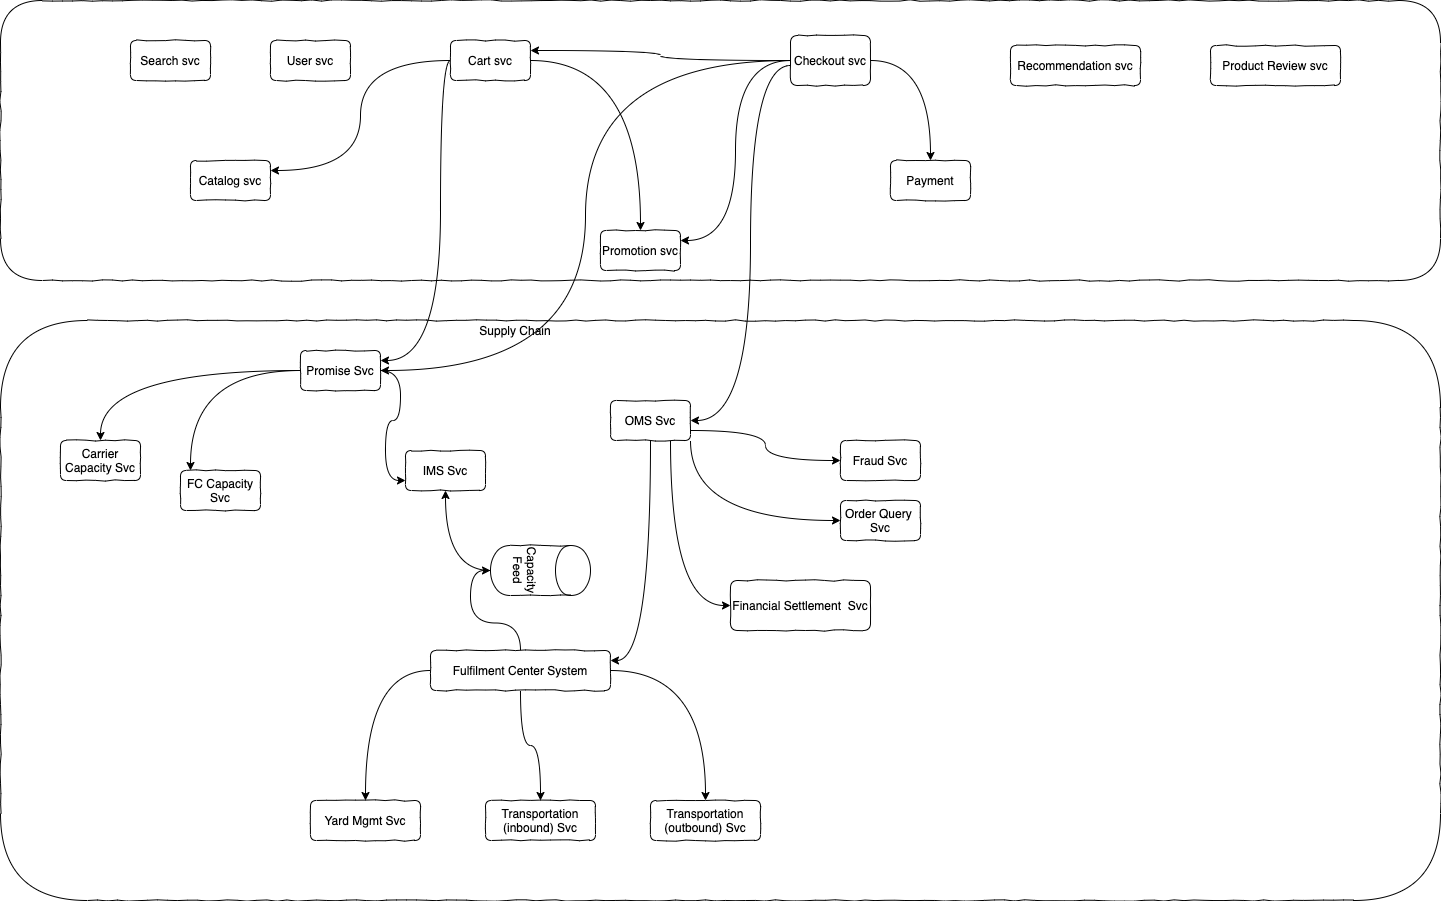

The diagram above was exported from draw.io. Its source (the exported page's mxGraphModel, read from the mxfile embedded in the PNG):
<mxGraphModel dx="1421" dy="636" grid="1" gridSize="10" guides="1" tooltips="1" connect="1" arrows="1" fold="1" page="0" pageScale="1" pageWidth="827" pageHeight="1169" math="0" shadow="0">
  <root>
    <mxCell id="0" />
    <mxCell id="1" parent="0" />
    <mxCell id="cQGFVUQe7e7EFWZTwT30-11" value="" style="rounded=1;whiteSpace=wrap;html=1;comic=1;" parent="1" vertex="1">
      <mxGeometry x="-200" y="360" width="1440" height="580" as="geometry" />
    </mxCell>
    <mxCell id="cQGFVUQe7e7EFWZTwT30-10" value="" style="rounded=1;whiteSpace=wrap;html=1;comic=1;" parent="1" vertex="1">
      <mxGeometry x="-200" y="40" width="1440" height="280" as="geometry" />
    </mxCell>
    <mxCell id="cQGFVUQe7e7EFWZTwT30-1" value="User svc" style="rounded=1;whiteSpace=wrap;html=1;comic=1;" parent="1" vertex="1">
      <mxGeometry x="70" y="80" width="80" height="40" as="geometry" />
    </mxCell>
    <mxCell id="cQGFVUQe7e7EFWZTwT30-3" value="Search svc" style="rounded=1;whiteSpace=wrap;html=1;comic=1;" parent="1" vertex="1">
      <mxGeometry x="-70" y="80" width="80" height="40" as="geometry" />
    </mxCell>
    <mxCell id="cQGFVUQe7e7EFWZTwT30-4" value="Catalog svc" style="rounded=1;whiteSpace=wrap;html=1;comic=1;" parent="1" vertex="1">
      <mxGeometry x="-10" y="200" width="80" height="40" as="geometry" />
    </mxCell>
    <mxCell id="cQGFVUQe7e7EFWZTwT30-16" style="edgeStyle=orthogonalEdgeStyle;curved=1;orthogonalLoop=1;jettySize=auto;html=1;entryX=1;entryY=0.25;entryDx=0;entryDy=0;" parent="1" source="cQGFVUQe7e7EFWZTwT30-7" target="cQGFVUQe7e7EFWZTwT30-4" edge="1">
      <mxGeometry relative="1" as="geometry" />
    </mxCell>
    <mxCell id="cQGFVUQe7e7EFWZTwT30-17" style="edgeStyle=orthogonalEdgeStyle;curved=1;orthogonalLoop=1;jettySize=auto;html=1;entryX=0.5;entryY=0;entryDx=0;entryDy=0;" parent="1" source="cQGFVUQe7e7EFWZTwT30-7" target="cQGFVUQe7e7EFWZTwT30-8" edge="1">
      <mxGeometry relative="1" as="geometry" />
    </mxCell>
    <mxCell id="cQGFVUQe7e7EFWZTwT30-23" style="edgeStyle=orthogonalEdgeStyle;curved=1;orthogonalLoop=1;jettySize=auto;html=1;entryX=1;entryY=0.25;entryDx=0;entryDy=0;" parent="1" source="cQGFVUQe7e7EFWZTwT30-7" target="cQGFVUQe7e7EFWZTwT30-21" edge="1">
      <mxGeometry relative="1" as="geometry">
        <Array as="points">
          <mxPoint x="240" y="100" />
          <mxPoint x="240" y="400" />
        </Array>
      </mxGeometry>
    </mxCell>
    <mxCell id="cQGFVUQe7e7EFWZTwT30-7" value="Cart svc" style="rounded=1;whiteSpace=wrap;html=1;comic=1;" parent="1" vertex="1">
      <mxGeometry x="250" y="80" width="80" height="40" as="geometry" />
    </mxCell>
    <mxCell id="cQGFVUQe7e7EFWZTwT30-8" value="Promotion svc" style="rounded=1;whiteSpace=wrap;html=1;comic=1;" parent="1" vertex="1">
      <mxGeometry x="400" y="270" width="80" height="40" as="geometry" />
    </mxCell>
    <mxCell id="cQGFVUQe7e7EFWZTwT30-9" value="Payment" style="rounded=1;whiteSpace=wrap;html=1;comic=1;" parent="1" vertex="1">
      <mxGeometry x="690" y="200" width="80" height="40" as="geometry" />
    </mxCell>
    <mxCell id="cQGFVUQe7e7EFWZTwT30-12" value="Supply Chain" style="text;html=1;strokeColor=none;fillColor=none;align=center;verticalAlign=middle;whiteSpace=wrap;rounded=0;comic=1;" parent="1" vertex="1">
      <mxGeometry x="230" y="360" width="170" height="20" as="geometry" />
    </mxCell>
    <mxCell id="cQGFVUQe7e7EFWZTwT30-18" style="edgeStyle=orthogonalEdgeStyle;curved=1;orthogonalLoop=1;jettySize=auto;html=1;entryX=0.5;entryY=0;entryDx=0;entryDy=0;" parent="1" source="cQGFVUQe7e7EFWZTwT30-14" target="cQGFVUQe7e7EFWZTwT30-9" edge="1">
      <mxGeometry relative="1" as="geometry" />
    </mxCell>
    <mxCell id="cQGFVUQe7e7EFWZTwT30-19" style="edgeStyle=orthogonalEdgeStyle;curved=1;orthogonalLoop=1;jettySize=auto;html=1;entryX=1;entryY=0.25;entryDx=0;entryDy=0;" parent="1" source="cQGFVUQe7e7EFWZTwT30-14" target="cQGFVUQe7e7EFWZTwT30-8" edge="1">
      <mxGeometry relative="1" as="geometry" />
    </mxCell>
    <mxCell id="cQGFVUQe7e7EFWZTwT30-20" style="edgeStyle=orthogonalEdgeStyle;curved=1;orthogonalLoop=1;jettySize=auto;html=1;entryX=1;entryY=0.25;entryDx=0;entryDy=0;" parent="1" source="cQGFVUQe7e7EFWZTwT30-14" target="cQGFVUQe7e7EFWZTwT30-7" edge="1">
      <mxGeometry relative="1" as="geometry" />
    </mxCell>
    <mxCell id="cQGFVUQe7e7EFWZTwT30-36" style="edgeStyle=orthogonalEdgeStyle;curved=1;orthogonalLoop=1;jettySize=auto;html=1;entryX=1;entryY=0.5;entryDx=0;entryDy=0;" parent="1" source="cQGFVUQe7e7EFWZTwT30-14" target="cQGFVUQe7e7EFWZTwT30-35" edge="1">
      <mxGeometry relative="1" as="geometry">
        <Array as="points">
          <mxPoint x="550" y="105" />
          <mxPoint x="550" y="460" />
        </Array>
      </mxGeometry>
    </mxCell>
    <mxCell id="PY5TUkeHa9bujQYv-aUz-1" style="edgeStyle=orthogonalEdgeStyle;orthogonalLoop=1;jettySize=auto;html=1;entryX=1;entryY=0.5;entryDx=0;entryDy=0;curved=1;" parent="1" source="cQGFVUQe7e7EFWZTwT30-14" target="cQGFVUQe7e7EFWZTwT30-21" edge="1">
      <mxGeometry relative="1" as="geometry" />
    </mxCell>
    <mxCell id="cQGFVUQe7e7EFWZTwT30-14" value="Checkout svc" style="rounded=1;whiteSpace=wrap;html=1;comic=1;" parent="1" vertex="1">
      <mxGeometry x="590" y="75" width="80" height="50" as="geometry" />
    </mxCell>
    <mxCell id="cQGFVUQe7e7EFWZTwT30-25" style="edgeStyle=orthogonalEdgeStyle;curved=1;orthogonalLoop=1;jettySize=auto;html=1;entryX=0;entryY=0.75;entryDx=0;entryDy=0;" parent="1" source="cQGFVUQe7e7EFWZTwT30-21" target="cQGFVUQe7e7EFWZTwT30-24" edge="1">
      <mxGeometry relative="1" as="geometry" />
    </mxCell>
    <mxCell id="cQGFVUQe7e7EFWZTwT30-28" style="edgeStyle=orthogonalEdgeStyle;curved=1;orthogonalLoop=1;jettySize=auto;html=1;entryX=0.125;entryY=0;entryDx=0;entryDy=0;entryPerimeter=0;" parent="1" source="cQGFVUQe7e7EFWZTwT30-21" target="cQGFVUQe7e7EFWZTwT30-26" edge="1">
      <mxGeometry relative="1" as="geometry" />
    </mxCell>
    <mxCell id="cQGFVUQe7e7EFWZTwT30-29" style="edgeStyle=orthogonalEdgeStyle;curved=1;orthogonalLoop=1;jettySize=auto;html=1;" parent="1" source="cQGFVUQe7e7EFWZTwT30-21" target="cQGFVUQe7e7EFWZTwT30-27" edge="1">
      <mxGeometry relative="1" as="geometry" />
    </mxCell>
    <mxCell id="cQGFVUQe7e7EFWZTwT30-21" value="Promise Svc" style="rounded=1;whiteSpace=wrap;html=1;comic=1;" parent="1" vertex="1">
      <mxGeometry x="100" y="390" width="80" height="40" as="geometry" />
    </mxCell>
    <mxCell id="cQGFVUQe7e7EFWZTwT30-24" value="IMS Svc" style="rounded=1;whiteSpace=wrap;html=1;comic=1;" parent="1" vertex="1">
      <mxGeometry x="205" y="490" width="80" height="40" as="geometry" />
    </mxCell>
    <mxCell id="cQGFVUQe7e7EFWZTwT30-26" value="FC Capacity Svc" style="rounded=1;whiteSpace=wrap;html=1;comic=1;" parent="1" vertex="1">
      <mxGeometry x="-20" y="510" width="80" height="40" as="geometry" />
    </mxCell>
    <mxCell id="cQGFVUQe7e7EFWZTwT30-27" value="Carrier Capacity Svc" style="rounded=1;whiteSpace=wrap;html=1;comic=1;" parent="1" vertex="1">
      <mxGeometry x="-140" y="480" width="80" height="40" as="geometry" />
    </mxCell>
    <mxCell id="cQGFVUQe7e7EFWZTwT30-33" style="edgeStyle=orthogonalEdgeStyle;curved=1;orthogonalLoop=1;jettySize=auto;html=1;entryX=0.5;entryY=1;entryDx=0;entryDy=0;" parent="1" source="cQGFVUQe7e7EFWZTwT30-30" target="cQGFVUQe7e7EFWZTwT30-32" edge="1">
      <mxGeometry relative="1" as="geometry" />
    </mxCell>
    <mxCell id="w1_C5JoyIhofOS8KlrtO-4" style="edgeStyle=orthogonalEdgeStyle;orthogonalLoop=1;jettySize=auto;html=1;entryX=0.5;entryY=0;entryDx=0;entryDy=0;curved=1;" parent="1" source="cQGFVUQe7e7EFWZTwT30-30" target="w1_C5JoyIhofOS8KlrtO-1" edge="1">
      <mxGeometry relative="1" as="geometry" />
    </mxCell>
    <mxCell id="w1_C5JoyIhofOS8KlrtO-5" style="edgeStyle=orthogonalEdgeStyle;curved=1;orthogonalLoop=1;jettySize=auto;html=1;" parent="1" source="cQGFVUQe7e7EFWZTwT30-30" target="w1_C5JoyIhofOS8KlrtO-2" edge="1">
      <mxGeometry relative="1" as="geometry" />
    </mxCell>
    <mxCell id="w1_C5JoyIhofOS8KlrtO-6" style="edgeStyle=orthogonalEdgeStyle;curved=1;orthogonalLoop=1;jettySize=auto;html=1;entryX=0.5;entryY=0;entryDx=0;entryDy=0;" parent="1" source="cQGFVUQe7e7EFWZTwT30-30" target="w1_C5JoyIhofOS8KlrtO-3" edge="1">
      <mxGeometry relative="1" as="geometry" />
    </mxCell>
    <mxCell id="cQGFVUQe7e7EFWZTwT30-30" value="Fulfilment Center System" style="rounded=1;whiteSpace=wrap;html=1;comic=1;" parent="1" vertex="1">
      <mxGeometry x="230" y="690" width="180" height="40" as="geometry" />
    </mxCell>
    <mxCell id="cQGFVUQe7e7EFWZTwT30-34" style="edgeStyle=orthogonalEdgeStyle;curved=1;orthogonalLoop=1;jettySize=auto;html=1;entryX=0.5;entryY=1;entryDx=0;entryDy=0;" parent="1" source="cQGFVUQe7e7EFWZTwT30-32" target="cQGFVUQe7e7EFWZTwT30-24" edge="1">
      <mxGeometry relative="1" as="geometry" />
    </mxCell>
    <mxCell id="cQGFVUQe7e7EFWZTwT30-32" value="Capacity Feed" style="shape=cylinder;whiteSpace=wrap;html=1;boundedLbl=1;backgroundOutline=1;rounded=1;comic=1;rotation=90;" parent="1" vertex="1">
      <mxGeometry x="315" y="560" width="50" height="100" as="geometry" />
    </mxCell>
    <mxCell id="cQGFVUQe7e7EFWZTwT30-39" style="edgeStyle=orthogonalEdgeStyle;curved=1;orthogonalLoop=1;jettySize=auto;html=1;entryX=0;entryY=0.5;entryDx=0;entryDy=0;exitX=1;exitY=0.75;exitDx=0;exitDy=0;" parent="1" source="cQGFVUQe7e7EFWZTwT30-35" target="cQGFVUQe7e7EFWZTwT30-37" edge="1">
      <mxGeometry relative="1" as="geometry" />
    </mxCell>
    <mxCell id="cQGFVUQe7e7EFWZTwT30-40" style="edgeStyle=orthogonalEdgeStyle;curved=1;orthogonalLoop=1;jettySize=auto;html=1;entryX=1;entryY=0.25;entryDx=0;entryDy=0;" parent="1" source="cQGFVUQe7e7EFWZTwT30-35" target="cQGFVUQe7e7EFWZTwT30-30" edge="1">
      <mxGeometry relative="1" as="geometry" />
    </mxCell>
    <mxCell id="cQGFVUQe7e7EFWZTwT30-42" style="edgeStyle=orthogonalEdgeStyle;curved=1;orthogonalLoop=1;jettySize=auto;html=1;entryX=0;entryY=0.5;entryDx=0;entryDy=0;exitX=1;exitY=1;exitDx=0;exitDy=0;" parent="1" source="cQGFVUQe7e7EFWZTwT30-35" target="cQGFVUQe7e7EFWZTwT30-41" edge="1">
      <mxGeometry relative="1" as="geometry" />
    </mxCell>
    <mxCell id="cQGFVUQe7e7EFWZTwT30-44" style="edgeStyle=orthogonalEdgeStyle;curved=1;orthogonalLoop=1;jettySize=auto;html=1;entryX=0;entryY=0.5;entryDx=0;entryDy=0;exitX=0.75;exitY=1;exitDx=0;exitDy=0;" parent="1" source="cQGFVUQe7e7EFWZTwT30-35" target="cQGFVUQe7e7EFWZTwT30-43" edge="1">
      <mxGeometry relative="1" as="geometry" />
    </mxCell>
    <mxCell id="cQGFVUQe7e7EFWZTwT30-35" value="OMS Svc" style="rounded=1;whiteSpace=wrap;html=1;comic=1;" parent="1" vertex="1">
      <mxGeometry x="410" y="440" width="80" height="40" as="geometry" />
    </mxCell>
    <mxCell id="cQGFVUQe7e7EFWZTwT30-37" value="Fraud Svc" style="rounded=1;whiteSpace=wrap;html=1;comic=1;" parent="1" vertex="1">
      <mxGeometry x="640" y="480" width="80" height="40" as="geometry" />
    </mxCell>
    <mxCell id="cQGFVUQe7e7EFWZTwT30-41" value="Order Query&amp;nbsp; Svc" style="rounded=1;whiteSpace=wrap;html=1;comic=1;" parent="1" vertex="1">
      <mxGeometry x="640" y="540" width="80" height="40" as="geometry" />
    </mxCell>
    <mxCell id="cQGFVUQe7e7EFWZTwT30-43" value="Financial Settlement&amp;nbsp; Svc" style="rounded=1;whiteSpace=wrap;html=1;comic=1;" parent="1" vertex="1">
      <mxGeometry x="530" y="620" width="140" height="50" as="geometry" />
    </mxCell>
    <mxCell id="w1_C5JoyIhofOS8KlrtO-1" value="Yard Mgmt Svc" style="rounded=1;whiteSpace=wrap;html=1;comic=1;" parent="1" vertex="1">
      <mxGeometry x="110" y="840" width="110" height="40" as="geometry" />
    </mxCell>
    <mxCell id="w1_C5JoyIhofOS8KlrtO-2" value="Transportation (inbound) Svc" style="rounded=1;whiteSpace=wrap;html=1;comic=1;" parent="1" vertex="1">
      <mxGeometry x="285" y="840" width="110" height="40" as="geometry" />
    </mxCell>
    <mxCell id="w1_C5JoyIhofOS8KlrtO-3" value="Transportation (outbound) Svc" style="rounded=1;whiteSpace=wrap;html=1;comic=1;" parent="1" vertex="1">
      <mxGeometry x="450" y="840" width="110" height="40" as="geometry" />
    </mxCell>
    <mxCell id="PY5TUkeHa9bujQYv-aUz-2" value="Recommendation svc" style="rounded=1;whiteSpace=wrap;html=1;comic=1;" parent="1" vertex="1">
      <mxGeometry x="810" y="85" width="130" height="40" as="geometry" />
    </mxCell>
    <mxCell id="PY5TUkeHa9bujQYv-aUz-3" value="Product Review svc" style="rounded=1;whiteSpace=wrap;html=1;comic=1;" parent="1" vertex="1">
      <mxGeometry x="1010" y="85" width="130" height="40" as="geometry" />
    </mxCell>
  </root>
</mxGraphModel>